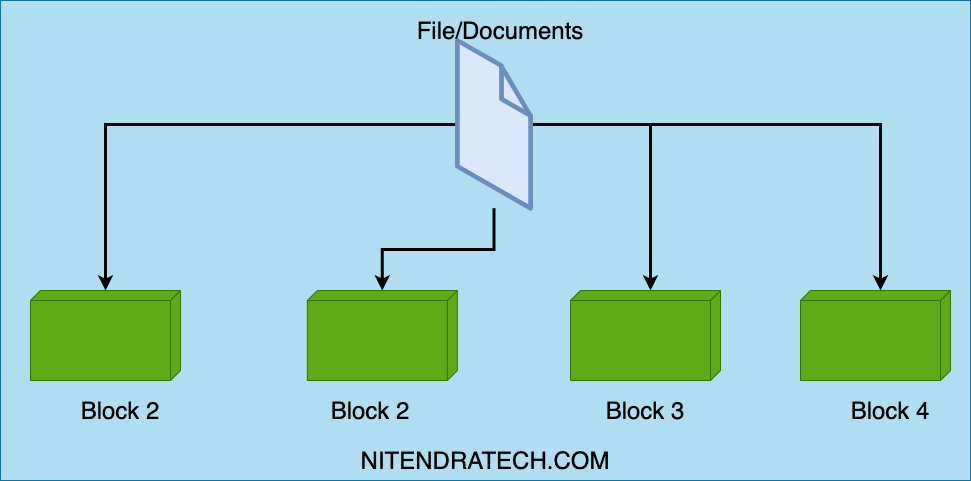

The diagram above was exported from draw.io. Its source (the exported page's mxGraphModel, read from the mxfile embedded in the PNG):
<mxGraphModel dx="989" dy="892" grid="1" gridSize="10" guides="1" tooltips="1" connect="1" arrows="1" fold="1" page="1" pageScale="1" pageWidth="850" pageHeight="1100" math="0" shadow="0">
  <root>
    <mxCell id="0" />
    <mxCell id="1" parent="0" />
    <mxCell id="3Eg-EWX8tdCGkR_TmYJ8-1" value="" style="rounded=0;whiteSpace=wrap;html=1;fillColor=#b1ddf0;strokeColor=#10739e;" vertex="1" parent="1">
      <mxGeometry x="120" y="80" width="970" height="480" as="geometry" />
    </mxCell>
    <mxCell id="3Eg-EWX8tdCGkR_TmYJ8-16" style="edgeStyle=orthogonalEdgeStyle;rounded=0;orthogonalLoop=1;jettySize=auto;html=1;strokeWidth=3;" edge="1" parent="1" source="3Eg-EWX8tdCGkR_TmYJ8-2" target="3Eg-EWX8tdCGkR_TmYJ8-8">
      <mxGeometry relative="1" as="geometry" />
    </mxCell>
    <mxCell id="3Eg-EWX8tdCGkR_TmYJ8-17" style="edgeStyle=orthogonalEdgeStyle;rounded=0;orthogonalLoop=1;jettySize=auto;html=1;strokeWidth=3;" edge="1" parent="1" source="3Eg-EWX8tdCGkR_TmYJ8-2" target="3Eg-EWX8tdCGkR_TmYJ8-9">
      <mxGeometry relative="1" as="geometry" />
    </mxCell>
    <mxCell id="3Eg-EWX8tdCGkR_TmYJ8-19" style="edgeStyle=orthogonalEdgeStyle;rounded=0;orthogonalLoop=1;jettySize=auto;html=1;entryX=0;entryY=0;entryDx=0;entryDy=70;entryPerimeter=0;strokeWidth=3;" edge="1" parent="1" source="3Eg-EWX8tdCGkR_TmYJ8-2" target="3Eg-EWX8tdCGkR_TmYJ8-10">
      <mxGeometry relative="1" as="geometry" />
    </mxCell>
    <mxCell id="3Eg-EWX8tdCGkR_TmYJ8-20" style="edgeStyle=orthogonalEdgeStyle;rounded=0;orthogonalLoop=1;jettySize=auto;html=1;entryX=0;entryY=0;entryDx=0;entryDy=70;entryPerimeter=0;strokeWidth=3;" edge="1" parent="1" source="3Eg-EWX8tdCGkR_TmYJ8-2" target="3Eg-EWX8tdCGkR_TmYJ8-11">
      <mxGeometry relative="1" as="geometry" />
    </mxCell>
    <mxCell id="3Eg-EWX8tdCGkR_TmYJ8-2" value="" style="verticalLabelPosition=bottom;html=1;verticalAlign=top;strokeWidth=1;align=center;outlineConnect=0;dashed=0;outlineConnect=0;shape=mxgraph.aws3d.file;aspect=fixed;strokeColor=#6c8ebf;fillColor=#dae8fc;" vertex="1" parent="1">
      <mxGeometry x="576.82" y="120" width="73.18" height="167.78" as="geometry" />
    </mxCell>
    <mxCell id="3Eg-EWX8tdCGkR_TmYJ8-3" value="&lt;font style=&quot;font-size: 24px&quot;&gt;File/Documents&lt;/font&gt;" style="text;html=1;strokeColor=none;fillColor=none;align=center;verticalAlign=middle;whiteSpace=wrap;rounded=0;" vertex="1" parent="1">
      <mxGeometry x="600" y="100" width="40" height="20" as="geometry" />
    </mxCell>
    <mxCell id="3Eg-EWX8tdCGkR_TmYJ8-8" value="" style="verticalAlign=top;align=left;spacingTop=8;spacingLeft=2;spacingRight=12;shape=cube;size=10;direction=south;fontStyle=4;html=1;fillColor=#60a917;strokeColor=#2D7600;fontColor=#ffffff;" vertex="1" parent="1">
      <mxGeometry x="150" y="370" width="150" height="90" as="geometry" />
    </mxCell>
    <mxCell id="3Eg-EWX8tdCGkR_TmYJ8-9" value="" style="verticalAlign=top;align=left;spacingTop=8;spacingLeft=2;spacingRight=12;shape=cube;size=10;direction=south;fontStyle=4;html=1;fillColor=#60a917;strokeColor=#2D7600;fontColor=#ffffff;" vertex="1" parent="1">
      <mxGeometry x="426.82" y="370" width="150" height="90" as="geometry" />
    </mxCell>
    <mxCell id="3Eg-EWX8tdCGkR_TmYJ8-10" value="" style="verticalAlign=top;align=left;spacingTop=8;spacingLeft=2;spacingRight=12;shape=cube;size=10;direction=south;fontStyle=4;html=1;fillColor=#60a917;strokeColor=#2D7600;fontColor=#ffffff;" vertex="1" parent="1">
      <mxGeometry x="690" y="370" width="150" height="90" as="geometry" />
    </mxCell>
    <mxCell id="3Eg-EWX8tdCGkR_TmYJ8-11" value="" style="verticalAlign=top;align=left;spacingTop=8;spacingLeft=2;spacingRight=12;shape=cube;size=10;direction=south;fontStyle=4;html=1;fillColor=#60a917;strokeColor=#2D7600;fontColor=#ffffff;" vertex="1" parent="1">
      <mxGeometry x="920" y="370" width="150" height="90" as="geometry" />
    </mxCell>
    <mxCell id="3Eg-EWX8tdCGkR_TmYJ8-12" value="&lt;font style=&quot;font-size: 24px&quot;&gt;Block 2&lt;/font&gt;" style="text;html=1;strokeColor=none;fillColor=none;align=center;verticalAlign=middle;whiteSpace=wrap;rounded=0;" vertex="1" parent="1">
      <mxGeometry x="190" y="480" width="100" height="20" as="geometry" />
    </mxCell>
    <mxCell id="3Eg-EWX8tdCGkR_TmYJ8-13" value="&lt;font style=&quot;font-size: 24px&quot;&gt;Block 2&lt;/font&gt;" style="text;html=1;strokeColor=none;fillColor=none;align=center;verticalAlign=middle;whiteSpace=wrap;rounded=0;" vertex="1" parent="1">
      <mxGeometry x="440" y="480" width="100" height="20" as="geometry" />
    </mxCell>
    <mxCell id="3Eg-EWX8tdCGkR_TmYJ8-14" value="&lt;font style=&quot;font-size: 24px&quot;&gt;Block 3&lt;/font&gt;" style="text;html=1;strokeColor=none;fillColor=none;align=center;verticalAlign=middle;whiteSpace=wrap;rounded=0;" vertex="1" parent="1">
      <mxGeometry x="715" y="480" width="100" height="20" as="geometry" />
    </mxCell>
    <mxCell id="3Eg-EWX8tdCGkR_TmYJ8-15" value="&lt;font style=&quot;font-size: 24px&quot;&gt;Block 4&lt;/font&gt;" style="text;html=1;strokeColor=none;fillColor=none;align=center;verticalAlign=middle;whiteSpace=wrap;rounded=0;" vertex="1" parent="1">
      <mxGeometry x="960" y="480" width="100" height="20" as="geometry" />
    </mxCell>
    <mxCell id="3Eg-EWX8tdCGkR_TmYJ8-21" value="&lt;font style=&quot;font-size: 24px&quot;&gt;NITENDRATECH.COM&lt;/font&gt;" style="text;html=1;strokeColor=none;fillColor=none;align=center;verticalAlign=middle;whiteSpace=wrap;rounded=0;" vertex="1" parent="1">
      <mxGeometry x="585" y="530" width="40" height="20" as="geometry" />
    </mxCell>
  </root>
</mxGraphModel>